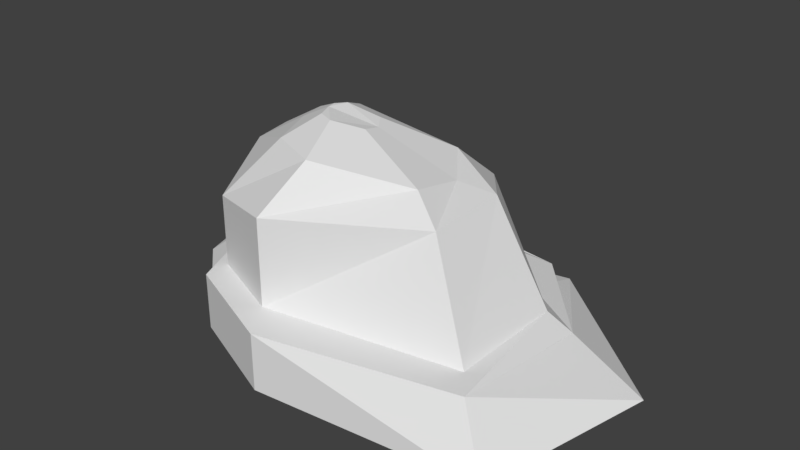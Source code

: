 # Source: boulder.blend  (saved by Blender 2.77.0; exported with 4.5.12 LTS)
import bpy
from mathutils import Matrix  # noqa: F401  (used for matrix-valued properties, if any)

bpy.ops.wm.read_factory_settings(use_empty=True)
scene = bpy.context.scene
scene.name = 'Scene'

# ---- collections
col_collection_1 = bpy.data.collections.new('Collection 1'); scene.collection.children.link(col_collection_1)

# ---- world
world_world = bpy.data.worlds.new('World'); scene.world = world_world
world_world.color = (0.05088, 0.05088, 0.05088)
world_world.use_sun_shadow = False
world_world.sun_shadow_jitter_overblur = 0.0
world_world.cycles.sampling_method = 'MANUAL'

# ---- meshes
me_cylinder_001 = bpy.data.meshes.new('Cylinder.001')
me_cylinder_001.from_pydata([(-0.7348, 1.0, -1.0), (-0.7348, 1.0, -0.6174), (0.7071, 1.271, -1.0), (0.7071, 1.025, -0.9231), (1.778, 0.3506, -1.0), (1.285, 0.3506, -0.7481), (1.506, -0.8524, -1.0), (1.283, -0.7071, -0.6174), (-8.742e-08, -1.0, -1.0), (-8.742e-08, -1.0, -0.6174), (-0.7071, -0.7071, -1.0), (-0.7071, -0.7071, -0.6174), (-1.481, 1.192e-08, -1.0), (-1.0, 1.192e-08, -0.6174), (-1.471, 0.3828, -1.0), (-1.174, 0.3828, -0.6174), (0.7071, 1.025, -0.7786), (-0.7348, 1.0, -0.6174), (1.285, 0.3506, -0.7465), (1.283, -0.7071, -0.6174), (-8.742e-08, -1.0, -0.6174), (-0.7071, -0.7071, -0.6174), (-1.0, 1.192e-08, -0.6174), (-1.174, 0.3828, -0.6174), (0.3772, 0.7929, -0.6174), (-0.7237, 0.9104, -0.6174), (1.147, 0.2779, -0.6174), (1.147, -0.5297, -0.6174), (-0.1627, -0.7533, -0.6174), (-0.7026, -0.5297, -0.6174), (-0.9262, 0.01018, -0.6174), (-1.059, 0.3025, -0.6174), (0.3772, 0.7929, -0.1462), (-0.7237, 0.6069, 0.01327), (0.7589, 0.2779, 0.01327), (0.7725, -0.3107, 0.01327), (-0.1627, -0.7533, -0.0358), (-0.7026, -0.5297, -0.1409), (-0.9262, 0.01018, 0.01327), (-0.9786, 0.3025, 0.01327), (0.289, 0.5179, 0.103), (-0.4046, 0.4007, 0.2532), (0.5295, 0.1934, 0.06847), (0.5381, -0.1774, 0.1441), (-0.05114, -0.4563, 0.2532), (-0.3913, -0.3154, 0.2532), (-0.5322, 0.02476, 0.2532), (-0.5652, 0.2089, 0.2532), (-0.0818, 0.2247, 0.2978), (-0.311, 0.186, 0.3475), (-0.002318, 0.1175, 0.2864), (0.0005146, -0.005095, 0.3114), (-0.1942, -0.09724, 0.3475), (-0.3066, -0.05068, 0.3475), (-0.3532, 0.06173, 0.3475), (-0.3641, 0.1226, 0.3475)], [], [(0, 1, 3, 2), (2, 3, 5, 4), (4, 5, 7, 6), (6, 7, 9, 8), (8, 9, 11, 10), (10, 11, 13, 12), (1, 15, 23, 17), (12, 13, 15, 14), (14, 15, 1, 0), (0, 2, 4, 6, 8, 10, 12, 14), (23, 22, 30, 31), (3, 1, 17, 16), (7, 5, 18, 19), (13, 11, 21, 22), (9, 7, 19, 20), (15, 13, 22, 23), (5, 3, 16, 18), (11, 9, 20, 21), (30, 29, 37, 38), (21, 20, 28, 29), (19, 18, 26, 27), (16, 17, 25, 24), (17, 23, 31, 25), (22, 21, 29, 30), (20, 19, 27, 28), (18, 16, 24, 26), (32, 33, 41, 40), (28, 27, 35, 36), (26, 24, 32, 34), (31, 30, 38, 39), (29, 28, 36, 37), (27, 26, 34, 35), (24, 25, 33, 32), (25, 31, 39, 33), (47, 46, 54, 55), (33, 39, 47, 41), (38, 37, 45, 46), (36, 35, 43, 44), (34, 32, 40, 42), (39, 38, 46, 47), (37, 36, 44, 45), (35, 34, 42, 43), (48, 49, 55, 54, 53, 52, 51, 50), (45, 44, 52, 53), (43, 42, 50, 51), (40, 41, 49, 48), (41, 47, 55, 49), (46, 45, 53, 54), (44, 43, 51, 52), (42, 40, 48, 50)])
me_cylinder_001.use_remesh_preserve_volume = False
me_cylinder_001.use_remesh_preserve_attributes = False
me_cylinder_001.use_mirror_vertex_groups = False
me_cylinder_001.update()

# ---- objects
ob_cylinder = bpy.data.objects.new('Cylinder', me_cylinder_001)

# ---- transforms, parenting, visibility, modifiers, constraints
ob_cylinder.location = (0.07674, -0.8181, 2.154)
ob_cylinder.lineart.crease_threshold = 0.0

# ---- collection membership
col_collection_1.objects.link(ob_cylinder)

# ---- scene / render settings (as saved in the file)
scene.frame_start = 1; scene.frame_end = 250; scene.frame_set(1)
scene.render.engine = 'BLENDER_EEVEE_NEXT'
scene.render.resolution_percentage = 50
scene.render.dither_intensity = 0.0
scene.cycles.use_denoising = False
scene.cycles.samples = 128
scene.cycles.sampling_pattern = 'TABULATED_SOBOL'
scene.cycles.light_sampling_threshold = 0.0
scene.cycles.use_adaptive_sampling = False
scene.cycles.use_light_tree = False
scene.cycles.blur_glossy = 0.0
scene.cycles.sample_clamp_indirect = 0.0
scene.view_settings.view_transform = 'Standard'
bpy.context.view_layer.update()

# ---- added for rendering (the .blend has no active camera and no usable light): camera, sun
cam_auto = bpy.data.cameras.new('AutoCamera')
cam_auto.lens = 50.0
cam_auto.sensor_width = 36.0
cam_auto.clip_end = 1000.0
ob_auto_camera = bpy.data.objects.new('AutoCamera', cam_auto)
scene.collection.objects.link(ob_auto_camera)
ob_auto_camera.location = (4.10567, -5.33955, 4.93238)
ob_auto_camera.rotation_euler = (1.09748, -7.21219e-08, 0.694738)
scene.camera = ob_auto_camera
light_auto_sun = bpy.data.lights.new('AutoSun', 'SUN')
light_auto_sun.energy = 3.0
light_auto_sun.angle = 0.0523599
ob_auto_sun = bpy.data.objects.new('AutoSun', light_auto_sun)
scene.collection.objects.link(ob_auto_sun)
ob_auto_sun.rotation_euler = (0.872665, 0.174533, 0.523599)
bpy.context.view_layer.update()
